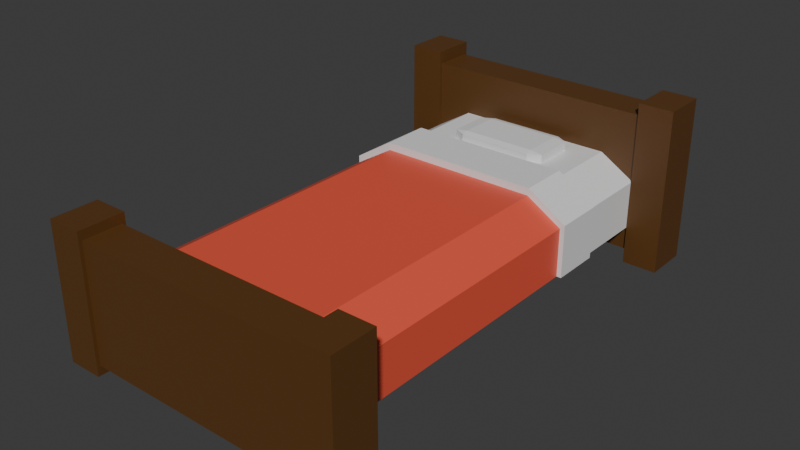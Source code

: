 # Source: Bed.blend  (saved by Blender 4.4.30; exported with 4.5.12 LTS)
import bpy
from mathutils import Matrix  # noqa: F401  (used for matrix-valued properties, if any)

bpy.ops.wm.read_factory_settings(use_empty=True)
scene = bpy.context.scene
scene.name = 'Scene'

# ---- collections
col_collection = bpy.data.collections.new('Collection'); scene.collection.children.link(col_collection)

# ---- materials (node trees are filled in below, after node groups)
mat_woodcolor = bpy.data.materials.new('WoodColor')
mat_bed1 = bpy.data.materials.new('Bed1')
mat_bed2 = bpy.data.materials.new('Bed2')

# ---- material node trees
mat_woodcolor.use_nodes = True; mat_woodcolor.node_tree.nodes.clear()
_N = mat_woodcolor.node_tree.nodes; _L = mat_woodcolor.node_tree.links
n0 = _N.new('ShaderNodeBsdfPrincipled'); n0.name = 'Principled BSDF'; n0.location = (10, 300)
n0.inputs[0].default_value = (0.107, 0.04392, 0.009187, 1.0)
n1 = _N.new('ShaderNodeOutputMaterial'); n1.name = 'Material Output'; n1.location = (300, 300)
_L.new(n0.outputs[0], n1.inputs[0])
n1.is_active_output = True
mat_bed1.use_nodes = True; mat_bed1.node_tree.nodes.clear()
_N = mat_bed1.node_tree.nodes; _L = mat_bed1.node_tree.links
n0 = _N.new('ShaderNodeBsdfPrincipled'); n0.name = 'Principled BSDF'; n0.location = (10, 300)
n1 = _N.new('ShaderNodeOutputMaterial'); n1.name = 'Material Output'; n1.location = (300, 300)
_L.new(n0.outputs[0], n1.inputs[0])
n1.is_active_output = True
mat_bed2.use_nodes = True; mat_bed2.node_tree.nodes.clear()
_N = mat_bed2.node_tree.nodes; _L = mat_bed2.node_tree.links
n0 = _N.new('ShaderNodeBsdfPrincipled'); n0.name = 'Principled BSDF'; n0.location = (10, 300)
n0.inputs[0].default_value = (0.8004, 0.09774, 0.05389, 1.0)
n1 = _N.new('ShaderNodeOutputMaterial'); n1.name = 'Material Output'; n1.location = (300, 300)
_L.new(n0.outputs[0], n1.inputs[0])
n1.is_active_output = True

# ---- world
world_world = bpy.data.worlds.new('World'); scene.world = world_world
world_world.use_nodes = True; world_world.node_tree.nodes.clear()
_N = world_world.node_tree.nodes; _L = world_world.node_tree.links
n0 = _N.new('ShaderNodeOutputWorld'); n0.name = 'World Output'; n0.location = (300, 300)
n1 = _N.new('ShaderNodeBackground'); n1.name = 'Background'; n1.location = (10, 300)
n1.inputs[0].default_value = (0.05088, 0.05088, 0.05088, 1.0)
_L.new(n1.outputs[0], n0.inputs[0])
n0.is_active_output = True
world_world.color = (0.05088, 0.05088, 0.05088)
world_world.sun_shadow_jitter_overblur = 0.0

# ---- meshes
me_cube_004 = bpy.data.meshes.new('Cube.004')
me_cube_004.from_pydata([(-5.483, -9.105, -0.8867), (-5.483, -9.105, 4.037), (-5.483, -7.455, -0.8867), (-5.483, -7.455, 4.037), (5.483, -9.105, -0.8867), (5.483, -9.105, 4.037), (5.483, -7.455, -0.8867), (5.483, -7.455, 4.037), (4.214, -8.975, 3.698), (-4.214, -8.975, 3.698), (-4.214, -7.585, 3.698), (4.214, -7.585, 3.698), (-4.214, -7.455, -0.8867), (4.214, -7.455, -0.8867), (4.214, -7.455, 4.037), (-4.214, -7.455, 4.037), (4.214, -9.105, -0.8867), (-4.214, -9.105, -0.8867), (-4.214, -9.105, 4.037), (4.214, -9.105, 4.037), (-4.214, -7.585, -0.5477), (4.214, -7.585, -0.5477), (4.214, -8.975, -0.5477), (-4.214, -8.975, -0.5477), (-4.2, -7.562, 0.3864), (-4.2, 7.562, 0.3864), (4.2, 7.562, 0.3864), (4.2, -7.562, 0.3864), (-2.906, -7.562, 2.916), (-4.2, -7.562, 2.136), (-4.2, 7.562, 2.136), (-2.906, 7.562, 2.916), (4.2, -7.562, 2.136), (2.906, -7.562, 2.916), (2.906, 7.562, 2.916), (4.2, 7.562, 2.136), (4.2, 4.722, 0.3864), (4.2, 2.928, 0.3864), (-4.2, 2.928, 0.3864), (-4.2, 4.722, 0.3864), (-2.906, 2.928, 2.916), (-2.906, 4.722, 2.916), (-4.2, 4.722, 2.136), (-4.2, 2.928, 2.136), (2.906, 4.722, 2.916), (2.906, 2.928, 2.916), (4.2, 2.928, 2.136), (4.2, 4.722, 2.136), (2.945, 4.722, 3.185), (2.945, 2.928, 3.185), (4.367, 2.928, 2.287), (4.367, 4.722, 2.287), (-2.945, 2.928, 3.185), (-2.945, 4.722, 3.185), (-4.367, 4.722, 2.287), (-4.367, 2.928, 2.287), (-4.367, 2.928, 0.3864), (-4.367, 4.722, 0.3864), (4.367, 4.722, 0.3864), (4.367, 2.928, 0.3864), (-1.366, 5.382, 2.781), (-1.366, 5.132, 2.843), (-1.822, 5.382, 2.843), (-1.366, 5.132, 3.215), (-1.366, 5.382, 3.277), (-1.822, 5.382, 3.215), (-1.366, 6.881, 2.781), (-1.822, 6.881, 2.843), (-1.366, 7.132, 2.843), (-1.366, 6.881, 3.277), (-1.366, 7.132, 3.215), (-1.822, 6.881, 3.215), (1.366, 5.382, 2.781), (1.822, 5.382, 2.843), (1.366, 5.132, 2.843), (1.366, 5.382, 3.277), (1.366, 5.132, 3.215), (1.822, 5.382, 3.215), (1.366, 6.881, 2.781), (1.366, 7.132, 2.843), (1.822, 6.881, 2.843), (1.366, 6.881, 3.277), (1.822, 6.881, 3.215), (1.366, 7.132, 3.215), (-5.483, 7.444, -0.9821), (-5.483, 7.444, 5.08), (-5.483, 9.094, -0.9821), (-5.483, 9.094, 5.08), (5.483, 7.444, -0.9821), (5.483, 7.444, 5.08), (5.483, 9.094, -0.9821), (5.483, 9.094, 5.08), (4.214, 7.574, 4.604), (-4.214, 7.574, 4.604), (-4.214, 8.964, 4.604), (4.214, 8.964, 4.604), (-4.214, 9.094, -0.9821), (4.214, 9.094, -0.9821), (4.214, 9.094, 5.08), (-4.214, 9.094, 5.08), (4.214, 7.444, -0.9821), (-4.214, 7.444, -0.9821), (-4.214, 7.444, 5.08), (4.214, 7.444, 5.08), (-4.214, 8.964, -0.5057), (4.214, 8.964, -0.5057), (4.214, 7.574, -0.5057), (-4.214, 7.574, -0.5057)], [], [(0, 1, 3, 2), (7, 14, 19, 5), (6, 7, 5, 4), (10, 9, 8, 11), (2, 12, 17, 0), (4, 5, 19, 16), (15, 3, 1, 18), (13, 14, 7, 6), (17, 18, 1, 0), (13, 6, 4, 16), (14, 13, 21, 11), (15, 18, 9, 10), (19, 14, 11, 8), (13, 16, 22, 21), (2, 3, 15, 12), (21, 22, 23, 20), (9, 23, 22, 8), (11, 21, 20, 10), (18, 17, 23, 9), (12, 15, 10, 20), (16, 19, 8, 22), (17, 12, 20, 23), (28, 40, 43, 29), (26, 35, 47, 36), (24, 29, 43, 38), (25, 30, 31, 34, 35, 26), (37, 46, 32, 27), (45, 40, 28, 33), (34, 44, 47, 35), (27, 32, 33, 28, 29, 24), (45, 33, 32, 46), (34, 31, 41, 44), (39, 42, 30, 25), (41, 31, 30, 42), (40, 45, 49, 52), (43, 40, 52, 55), (36, 47, 51, 58), (46, 37, 59, 50), (41, 42, 54, 53), (38, 43, 55, 56), (49, 50, 51, 48), (53, 54, 55, 52), (54, 57, 56, 55), (50, 59, 58, 51), (52, 49, 48, 53), (44, 41, 53, 48), (45, 46, 50, 49), (47, 44, 48, 51), (42, 39, 57, 54), (37, 36, 58, 59), (38, 56, 57, 39), (27, 24, 25, 26), (74, 76, 63, 61), (80, 82, 77, 73), (81, 69, 64, 75), (62, 65, 71, 67), (68, 70, 83, 79), (60, 61, 62), (63, 64, 65), (66, 67, 68), (69, 70, 71), (72, 73, 74), (75, 76, 77), (78, 79, 80), (81, 82, 83), (66, 60, 62, 67), (61, 63, 65, 62), (64, 69, 71, 65), (70, 68, 67, 71), (78, 66, 68, 79), (69, 81, 83, 70), (82, 80, 79, 83), (72, 78, 80, 73), (81, 75, 77, 82), (76, 74, 73, 77), (60, 72, 74, 61), (75, 64, 63, 76), (66, 78, 72, 60), (84, 85, 87, 86), (91, 98, 103, 89), (90, 91, 89, 88), (94, 93, 92, 95), (86, 96, 101, 84), (88, 89, 103, 100), (99, 87, 85, 102), (97, 98, 91, 90), (101, 102, 85, 84), (97, 90, 88, 100), (98, 97, 105, 95), (99, 102, 93, 94), (103, 98, 95, 92), (97, 100, 106, 105), (86, 87, 99, 96), (105, 106, 107, 104), (93, 107, 106, 92), (95, 105, 104, 94), (102, 101, 107, 93), (96, 99, 94, 104), (100, 103, 92, 106), (101, 96, 104, 107)])
me_cube_004.polygons.foreach_set('material_index', [0, 0, 0, 0, 0, 0, 0, 0, 0, 0, 0, 0, 0, 0, 0, 0, 0, 0, 0, 0, 0, 0, 2, 1, 2, 0, 2, 2, 1, 0, 2, 1, 1, 1, 1, 1, 1, 1, 1, 1, 1, 1, 1, 1, 1, 1, 1, 1, 1, 1, 1, 0, 1, 1, 1, 1, 1, 1, 1, 1, 1, 1, 1, 1, 1, 1, 1, 1, 1, 1, 1, 1, 1, 1, 1, 1, 1, 1, 0, 0, 0, 0, 0, 0, 0, 0, 0, 0, 0, 0, 0, 0, 0, 0, 0, 0, 0, 0, 0, 0])
_uv = me_cube_004.uv_layers.new(name='UVMap')
_uv.uv.foreach_set('vector', [0.375, 0.0, 0.625, 0.0, 0.625, 0.25, 0.375, 0.25, 0.625, 0.5, 0.6539, 0.5, 0.6539, 0.75, 0.625, 0.75, 0.375, 0.5, 0.625, 0.5, 0.625, 0.75, 0.375, 0.75, 0.8461, 0.5, 0.8461, 0.75, 0.6539, 0.75, 0.6539, 0.5, 0.125, 0.5, 0.1539, 0.5, 0.1539, 0.75, 0.125, 0.75, 0.375, 0.75, 0.625, 0.75, 0.625, 0.7789, 0.375, 0.7789, 0.8461, 0.5, 0.875, 0.5, 0.875, 0.75, 0.8461, 0.75, 0.375, 0.4711, 0.625, 0.4711, 0.625, 0.5, 0.375, 0.5, 0.375, 0.9711, 0.625, 0.9711, 0.625, 1.0, 0.375, 1.0, 0.3461, 0.5, 0.375, 0.5, 0.375, 0.75, 0.3461, 0.75, 0.625, 0.4711, 0.375, 0.4711, 0.375, 0.4711, 0.625, 0.4711, 0.8461, 0.5, 0.8461, 0.75, 0.8461, 0.75, 0.8461, 0.5, 0.6539, 0.75, 0.6539, 0.5, 0.6539, 0.5, 0.6539, 0.75, 0.3461, 0.5, 0.3461, 0.75, 0.3461, 0.75, 0.3461, 0.5, 0.375, 0.25, 0.625, 0.25, 0.625, 0.2789, 0.375, 0.2789, 0.3461, 0.5, 0.3461, 0.75, 0.1539, 0.75, 0.1539, 0.5, 0.625, 0.9711, 0.375, 0.9711, 0.375, 0.7789, 0.625, 0.7789, 0.625, 0.4711, 0.375, 0.4711, 0.375, 0.2789, 0.625, 0.2789, 0.625, 0.9711, 0.375, 0.9711, 0.375, 0.9711, 0.625, 0.9711, 0.375, 0.2789, 0.625, 0.2789, 0.625, 0.2789, 0.375, 0.2789, 0.375, 0.7789, 0.625, 0.7789, 0.625, 0.7789, 0.375, 0.7789, 0.1539, 0.75, 0.1539, 0.5, 0.1539, 0.5, 0.1539, 0.75, 0.625, 0.0, 0.625, 0.1734, 0.5865, 0.1734, 0.5865, 0.0, 0.5, 0.5, 0.5865, 0.5, 0.5865, 0.5469, 0.5, 0.5469, 0.5, 0.0, 0.5865, 0.0, 0.5865, 0.1734, 0.5, 0.1734, 0.5, 0.25, 0.5865, 0.25, 0.625, 0.2885, 0.625, 0.4615, 0.5865, 0.5, 0.5, 0.5, 0.5, 0.5766, 0.5865, 0.5766, 0.5865, 0.75, 0.5, 0.75, 0.6635, 0.5766, 0.8365, 0.5766, 0.8365, 0.75, 0.6635, 0.75, 0.6635, 0.5, 0.6635, 0.5469, 0.5865, 0.5469, 0.5865, 0.5, 0.5, 0.75, 0.5865, 0.75, 0.625, 0.7885, 0.625, 0.9615, 0.5865, 1.0, 0.5, 1.0, 0.6635, 0.5766, 0.6635, 0.75, 0.5865, 0.75, 0.5865, 0.5766, 0.6635, 0.5, 0.8365, 0.5, 0.8365, 0.5469, 0.6635, 0.5469, 0.5, 0.2031, 0.5865, 0.2031, 0.5865, 0.25, 0.5, 0.25, 0.625, 0.2031, 0.625, 0.25, 0.5865, 0.25, 0.5865, 0.2031, 0.8365, 0.5766, 0.6635, 0.5766, 0.6635, 0.5766, 0.8365, 0.5766, 0.5865, 0.1734, 0.625, 0.1734, 0.625, 0.1734, 0.5865, 0.1734, 0.5, 0.5469, 0.5865, 0.5469, 0.5865, 0.5469, 0.5, 0.5469, 0.5865, 0.5766, 0.5, 0.5766, 0.5, 0.5766, 0.5865, 0.5766, 0.625, 0.2031, 0.5865, 0.2031, 0.5865, 0.2031, 0.625, 0.2031, 0.5, 0.1734, 0.5865, 0.1734, 0.5865, 0.1734, 0.5, 0.1734, 0.6635, 0.5766, 0.5865, 0.5766, 0.5865, 0.5469, 0.6635, 0.5469, 0.625, 0.2031, 0.5865, 0.2031, 0.5865, 0.1734, 0.625, 0.1734, 0.5865, 0.2031, 0.5, 0.2031, 0.5, 0.1734, 0.5865, 0.1734, 0.5865, 0.5766, 0.5, 0.5766, 0.5, 0.5469, 0.5865, 0.5469, 0.8365, 0.5766, 0.6635, 0.5766, 0.6635, 0.5469, 0.8365, 0.5469, 0.6635, 0.5469, 0.8365, 0.5469, 0.8365, 0.5469, 0.6635, 0.5469, 0.6635, 0.5766, 0.5865, 0.5766, 0.5865, 0.5766, 0.6635, 0.5766, 0.5865, 0.5469, 0.6635, 0.5469, 0.6635, 0.5469, 0.5865, 0.5469, 0.5865, 0.2031, 0.5, 0.2031, 0.5, 0.2031, 0.5865, 0.2031, 0.5, 0.5766, 0.5, 0.5469, 0.5, 0.5469, 0.5, 0.5766, 0.5, 0.1734, 0.5, 0.1734, 0.5, 0.2031, 0.5, 0.2031, 0.5, 0.75, 0.5, 1.0, 0.5, 0.25, 0.5, 0.5, 0.4063, 0.7813, 0.5937, 0.7813, 0.5937, 0.9687, 0.4063, 0.9687, 0.4063, 0.5313, 0.5937, 0.5313, 0.5937, 0.7187, 0.4063, 0.7187, 0.6563, 0.5313, 0.8437, 0.5313, 0.8437, 0.7187, 0.6563, 0.7187, 0.4063, 0.03127, 0.5937, 0.03127, 0.5937, 0.2187, 0.4063, 0.2187, 0.4063, 0.2813, 0.5937, 0.2813, 0.5937, 0.4687, 0.4063, 0.4687, 0.1563, 0.7187, 0.1563, 0.75, 0.125, 0.7187, 0.5937, 0.0, 0.625, 0.03127, 0.5937, 0.03127, 0.1563, 0.5313, 0.125, 0.5313, 0.1563, 0.5, 0.625, 0.2187, 0.5937, 0.25, 0.5937, 0.2187, 0.3437, 0.7187, 0.375, 0.7187, 0.3437, 0.75, 0.625, 0.7813, 0.5937, 0.7813, 0.5937, 0.75, 0.3437, 0.5313, 0.3437, 0.5, 0.375, 0.5313, 0.625, 0.4687, 0.5937, 0.5, 0.5937, 0.4687, 0.1563, 0.5313, 0.1563, 0.7187, 0.125, 0.7187, 0.125, 0.5313, 0.4063, 0.0, 0.5937, 0.0, 0.5937, 0.03127, 0.4063, 0.03127, 0.625, 0.03127, 0.625, 0.2187, 0.5937, 0.2187, 0.5937, 0.03127, 0.5937, 0.2813, 0.4063, 0.2813, 0.4063, 0.2187, 0.5937, 0.2187, 0.3437, 0.5313, 0.1563, 0.5313, 0.1563, 0.5, 0.3437, 0.5, 0.625, 0.2813, 0.625, 0.4687, 0.5937, 0.4687, 0.5937, 0.2813, 0.5937, 0.5313, 0.4063, 0.5313, 0.4063, 0.4687, 0.5937, 0.4687, 0.3437, 0.7187, 0.3437, 0.5313, 0.4063, 0.5313, 0.4063, 0.7187, 0.6563, 0.5313, 0.6563, 0.7187, 0.5937, 0.7187, 0.5937, 0.5313, 0.5937, 0.7813, 0.4063, 0.7813, 0.4063, 0.7187, 0.5937, 0.7187, 0.1563, 0.7187, 0.3437, 0.7187, 0.3437, 0.75, 0.1563, 0.75, 0.625, 0.7813, 0.625, 0.9687, 0.5937, 0.9687, 0.5937, 0.7813, 0.1563, 0.5313, 0.3437, 0.5313, 0.3437, 0.7187, 0.1563, 0.7187, 0.375, 0.0, 0.625, 0.0, 0.625, 0.25, 0.375, 0.25, 0.625, 0.5, 0.6539, 0.5, 0.6539, 0.75, 0.625, 0.75, 0.375, 0.5, 0.625, 0.5, 0.625, 0.75, 0.375, 0.75, 0.8461, 0.5, 0.8461, 0.75, 0.6539, 0.75, 0.6539, 0.5, 0.125, 0.5, 0.1539, 0.5, 0.1539, 0.75, 0.125, 0.75, 0.375, 0.75, 0.625, 0.75, 0.625, 0.7789, 0.375, 0.7789, 0.8461, 0.5, 0.875, 0.5, 0.875, 0.75, 0.8461, 0.75, 0.375, 0.4711, 0.625, 0.4711, 0.625, 0.5, 0.375, 0.5, 0.375, 0.9711, 0.625, 0.9711, 0.625, 1.0, 0.375, 1.0, 0.3461, 0.5, 0.375, 0.5, 0.375, 0.75, 0.3461, 0.75, 0.625, 0.4711, 0.375, 0.4711, 0.375, 0.4711, 0.625, 0.4711, 0.8461, 0.5, 0.8461, 0.75, 0.8461, 0.75, 0.8461, 0.5, 0.6539, 0.75, 0.6539, 0.5, 0.6539, 0.5, 0.6539, 0.75, 0.3461, 0.5, 0.3461, 0.75, 0.3461, 0.75, 0.3461, 0.5, 0.375, 0.25, 0.625, 0.25, 0.625, 0.2789, 0.375, 0.2789, 0.3461, 0.5, 0.3461, 0.75, 0.1539, 0.75, 0.1539, 0.5, 0.625, 0.9711, 0.375, 0.9711, 0.375, 0.7789, 0.625, 0.7789, 0.625, 0.4711, 0.375, 0.4711, 0.375, 0.2789, 0.625, 0.2789, 0.625, 0.9711, 0.375, 0.9711, 0.375, 0.9711, 0.625, 0.9711, 0.375, 0.2789, 0.625, 0.2789, 0.625, 0.2789, 0.375, 0.2789, 0.375, 0.7789, 0.625, 0.7789, 0.625, 0.7789, 0.375, 0.7789, 0.1539, 0.75, 0.1539, 0.5, 0.1539, 0.5, 0.1539, 0.75])
me_cube_004.materials.append(mat_woodcolor)
me_cube_004.materials.append(mat_bed1)
me_cube_004.materials.append(mat_bed2)
me_cube_004.update()

# ---- objects
ob_bed = bpy.data.objects.new('Bed', me_cube_004)

# ---- transforms, parenting, visibility, modifiers, constraints
ob_bed.location = (0.0, 0.0, 0.0)

# ---- collection membership
col_collection.objects.link(ob_bed)

# ---- scene / render settings (as saved in the file)
scene.frame_start = 1; scene.frame_end = 250; scene.frame_set(1)
scene.render.engine = 'BLENDER_EEVEE_NEXT'
bpy.context.view_layer.update()

# ---- added for rendering (the .blend has no active camera and no usable light): camera, sun
cam_auto = bpy.data.cameras.new('AutoCamera')
cam_auto.lens = 50.0
cam_auto.sensor_width = 36.0
cam_auto.clip_end = 1000.0
ob_auto_camera = bpy.data.objects.new('AutoCamera', cam_auto)
scene.collection.objects.link(ob_auto_camera)
ob_auto_camera.location = (20.4431, -24.5373, 18.4035)
ob_auto_camera.rotation_euler = (1.09748, -7.21219e-08, 0.694738)
scene.camera = ob_auto_camera
light_auto_sun = bpy.data.lights.new('AutoSun', 'SUN')
light_auto_sun.energy = 3.0
light_auto_sun.angle = 0.0523599
ob_auto_sun = bpy.data.objects.new('AutoSun', light_auto_sun)
scene.collection.objects.link(ob_auto_sun)
ob_auto_sun.rotation_euler = (0.872665, 0.174533, 0.523599)
bpy.context.view_layer.update()
